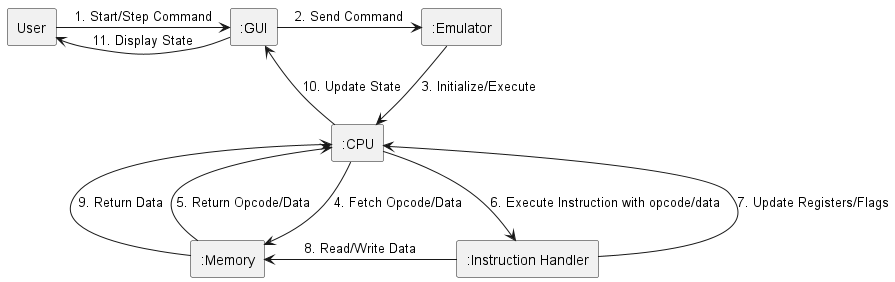

The diagram above was rendered by PlantUML. Its source (embedded in the PNG):
@startuml
skinparam linestyle ortho

rectangle "User" as user
rectangle ":GUI" as gui
rectangle ":Emulator" as emulator
rectangle ":CPU" as cpu
rectangle ":Memory" as memory
rectangle ":Instruction Handler" as instructionHandler

user -right-> gui: 1. Start/Step Command
gui -right-> emulator: 2. Send Command
emulator -down-> cpu: 3. Initialize/Execute
cpu -right-> memory: 4. Fetch Opcode/Data
memory -down-> cpu: 5. Return Opcode/Data
cpu -down-> instructionHandler: 6. Execute Instruction with opcode/data
instructionHandler -up-> cpu: 7. Update Registers/Flags
instructionHandler -left-> memory: 8. Read/Write Data
memory -up-> cpu: 9. Return Data
cpu -left-> gui: 10. Update State
gui -left-> user: 11. Display State

@enduml